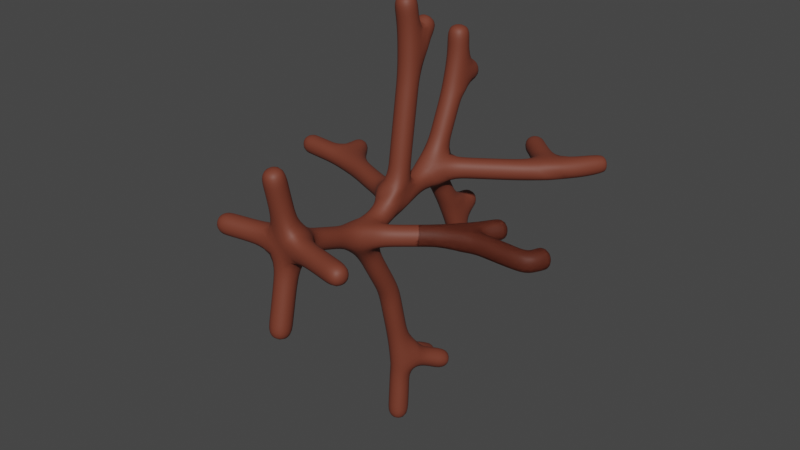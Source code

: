 # Source: trunk.blend  (saved by Blender 3.3.6; exported with 4.5.12 LTS)
import bpy
from mathutils import Matrix  # noqa: F401  (used for matrix-valued properties, if any)

bpy.ops.wm.read_factory_settings(use_empty=True)
scene = bpy.context.scene
scene.name = 'Scene'

# ---- collections
col_collection = bpy.data.collections.new('Collection'); scene.collection.children.link(col_collection)

# ---- materials (node trees are filled in below, after node groups)
mat_material_001 = bpy.data.materials.new('Material.001')
mat_material_001.use_transparent_shadow = False

# ---- material node trees
mat_material_001.use_nodes = True; mat_material_001.node_tree.nodes.clear()
_N = mat_material_001.node_tree.nodes; _L = mat_material_001.node_tree.links
n0 = _N.new('ShaderNodeBsdfPrincipled'); n0.name = 'Principled BSDF'; n0.location = (10, 300)
n0.distribution = 'GGX'
n0.subsurface_method = 'RANDOM_WALK_SKIN'
n0.inputs[0].default_value = (0.1734, 0.03955, 0.02089, 1.0)
n0.inputs[2].default_value = 0.6228
n0.inputs[3].default_value = 1.45
n0.inputs[27].default_value = (0.0, 0.0, 0.0, 1.0)
n0.inputs[28].default_value = 1.0
n1 = _N.new('ShaderNodeOutputMaterial'); n1.name = 'Material Output'; n1.location = (300, 300)
_L.new(n0.outputs[0], n1.inputs[0])
n1.is_active_output = True

# ---- world
world_world = bpy.data.worlds.new('World'); scene.world = world_world
world_world.use_nodes = True; world_world.node_tree.nodes.clear()
_N = world_world.node_tree.nodes; _L = world_world.node_tree.links
n0 = _N.new('ShaderNodeOutputWorld'); n0.name = 'World Output'; n0.location = (300, 300)
n1 = _N.new('ShaderNodeBackground'); n1.name = 'Background'; n1.location = (10, 300)
n1.inputs[0].default_value = (0.05088, 0.05088, 0.05088, 1.0)
_L.new(n1.outputs[0], n0.inputs[0])
n0.is_active_output = True
world_world.color = (0.05088, 0.05088, 0.05088)
world_world.use_sun_shadow = False
world_world.sun_shadow_jitter_overblur = 0.0

# ---- meshes
me_plane = bpy.data.meshes.new('Plane')
me_plane.from_pydata([(0.0, 0.0, 0.0), (0.6857, -2.665e-07, 1.984), (2.424, -3.97e-07, 2.955), (4.294, -4.541e-07, 3.379), (4.8, -5.955e-07, 4.432), (6.106, -4.387e-07, 3.265), (-0.04898, -5.988e-07, 4.457), (1.282, -7.041e-07, 5.241), (1.224, -8.105e-07, 6.032), (2.522, -7.633e-07, 5.681), (-2.0, -7.107e-07, 5.29), (-1.951, -7.984e-07, 5.943), (-3.118, -7.162e-07, 5.33), (0.6857, -2.665e-07, 1.984), (0.3184, -4.327e-07, 3.22), (0.6857, -2.665e-07, 1.984), (-2.981, -4.976e-07, 3.703), (-3.518, -5.771e-07, 4.295), (-4.171, -4.701e-07, 3.499), (4.8, -5.955e-07, 4.432), (0.6857, -1.612, 3.344), (0.6857, -1.612, 3.344), (0.6857, -2.665e-07, 1.984), (0.6857, -2.665e-07, 1.984), (0.6857, -2.665e-07, 1.984), (0.6857, -2.211, 4.269), (0.6857, -2.211, 4.269), (0.6857, -3.36, 3.262), (0.6857, -3.36, 3.262), (0.6857, -3.564, 3.766), (0.6857, -3.564, 3.766), (0.6857, -2.665e-07, 1.984), (0.6857, -2.665e-07, 1.984), (0.6857, -2.665e-07, 1.984), (0.6857, -2.665e-07, 1.984), (0.6857, -2.665e-07, 1.984), (0.6857, -2.665e-07, 1.984), (0.3184, 2.212, 4.175), (0.3184, 2.628, 5.065), (0.3184, 3.779, 4.347), (-0.04898, -2.147, 5.943), (-0.04898, -2.833, 7.053), (-0.04898, -2.833, 7.053), (-0.04898, -0.8979, 7.093), (-1.698, 5.045e-08, -0.3755), (2.065, 5.703e-08, -0.4245), (-6.706e-17, 1.722, -0.302), (-9.606e-17, -1.837, -0.4326), (4.816, -0.5701, 4.464)], [(0, 1), (1, 2), (2, 3), (3, 4), (3, 5), (14, 6), (6, 7), (7, 8), (7, 9), (6, 10), (10, 11), (10, 12), (1, 14), (14, 16), (16, 17), (16, 18), (4, 19), (20, 1), (13, 21), (25, 20), (21, 26), (20, 27), (28, 21), (27, 29), (30, 28), (14, 37), (37, 38), (37, 39), (6, 40), (40, 41), (41, 42), (40, 43), (44, 0), (0, 45), (0, 46), (0, 47), (3, 48)], [(24, 23, 35, 36), (1, 22, 34, 31), (33, 31, 34, 36), (32, 33, 36, 35), (15, 1, 31, 33), (22, 24, 36, 34), (13, 15, 33, 32), (23, 13, 32, 35)])
_uv = me_plane.uv_layers.new(name='UVMap')
_uv.uv.foreach_set('vector', [0.0, 0.0, 0.0, 0.0, 0.0, 0.0, 0.0, 0.0, 0.0, 0.0, 0.0, 0.0, 0.0, 0.0, 0.0, 0.0, 0.0, 0.0, 0.0, 0.0, 0.0, 0.0, 0.0, 0.0, 0.0, 0.0, 0.0, 0.0, 0.0, 0.0, 0.0, 0.0, 0.0, 0.0, 0.0, 0.0, 0.0, 0.0, 0.0, 0.0, 0.0, 0.0, 0.0, 0.0, 0.0, 0.0, 0.0, 0.0, 0.0, 0.0, 0.0, 0.0, 0.0, 0.0, 0.0, 0.0, 0.0, 0.0, 0.0, 0.0, 0.0, 0.0, 0.0, 0.0])
me_plane.materials.append(mat_material_001)
me_plane.update()

# ---- objects
ob_trunk = bpy.data.objects.new('Trunk', me_plane)

# ---- transforms, parenting, visibility, modifiers, constraints
ob_trunk.location = (0.0, 0.0, 0.0)
ob_trunk.rotation_euler = (0.0, 1.571, 1.571)
_m = ob_trunk.modifiers.new('Skin', 'SKIN')
_m.use_smooth_shade = True
_m = ob_trunk.modifiers.new('Subdivision', 'SUBSURF')
_m.levels = 2

# ---- collection membership
col_collection.objects.link(ob_trunk)

# ---- scene / render settings (as saved in the file)
scene.frame_start = 1; scene.frame_end = 250; scene.frame_set(1)
scene.render.engine = 'BLENDER_EEVEE_NEXT'
scene.cycles.sampling_pattern = 'TABULATED_SOBOL'
scene.cycles.use_light_tree = False
scene.view_settings.view_transform = 'Filmic'
bpy.context.view_layer.update()

# ---- added for rendering (the .blend has no active camera and no usable light): camera, sun
cam_auto = bpy.data.cameras.new('AutoCamera')
cam_auto.lens = 50.0
cam_auto.sensor_width = 36.0
cam_auto.clip_end = 1000.0
ob_auto_camera = bpy.data.objects.new('AutoCamera', cam_auto)
scene.collection.objects.link(ob_auto_camera)
ob_auto_camera.location = (13.8626, -13.2874, 10.1248)
ob_auto_camera.rotation_euler = (1.09748, -7.21219e-08, 0.694738)
scene.camera = ob_auto_camera
light_auto_sun = bpy.data.lights.new('AutoSun', 'SUN')
light_auto_sun.energy = 3.0
light_auto_sun.angle = 0.0523599
ob_auto_sun = bpy.data.objects.new('AutoSun', light_auto_sun)
scene.collection.objects.link(ob_auto_sun)
ob_auto_sun.rotation_euler = (0.872665, 0.174533, 0.523599)
bpy.context.view_layer.update()

